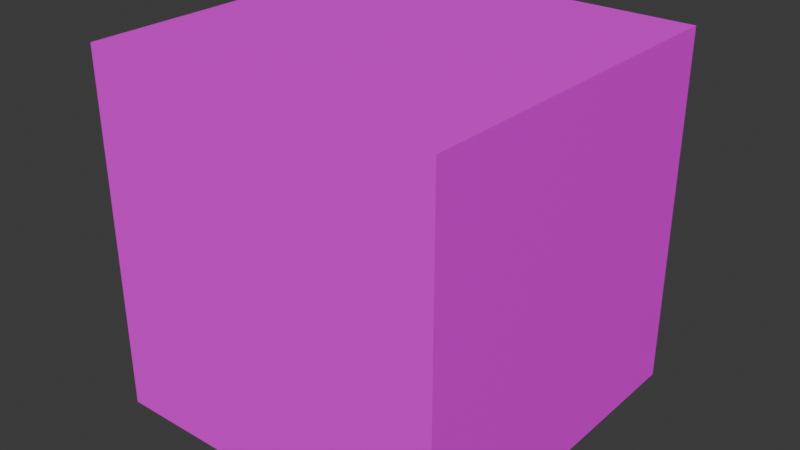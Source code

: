 # Source: Roboto.blend  (saved by Blender 4.5.90; exported with 4.5.12 LTS)
import bpy
from mathutils import Matrix  # noqa: F401  (used for matrix-valued properties, if any)

bpy.ops.wm.read_factory_settings(use_empty=True)
scene = bpy.context.scene
scene.name = 'Scene'

# ---- collections
col_collection = bpy.data.collections.new('Collection'); scene.collection.children.link(col_collection)

# ---- images (referenced by path relative to the original .blend; pixels are not part of the script)
import os
ASSET_DIR = os.environ.get("B2B_ASSET_DIR", "")  # directory of the original .blend (textures are referenced by path, not embedded)
HERE = os.path.dirname(os.path.abspath(__file__))  # packed textures are extracted next to this script under _unpacked/

def load_image(name, relpath, width, height, colorspace="sRGB"):
    """Load a texture the original file referenced (path relative to the .blend, or extracted next to this script)."""
    p = next((c for c in (os.path.join(HERE, relpath), os.path.join(ASSET_DIR, relpath)) if relpath and os.path.exists(c)), "")
    if p:
        img = bpy.data.images.load(p, check_existing=True)
        img.name = name
    else:  # same state as the original file: an image datablock whose file is absent (Cycles renders it pink)
        img = bpy.data.images.new(name, width, height)
        img.source = "FILE"
        img.filepath = "//" + (relpath or name)
    img.colorspace_settings.name = colorspace
    return img
img_roboto_png = load_image('Roboto.png', 'Roboto.png', 1024, 1024, 'sRGB')

# ---- materials (node trees are filled in below, after node groups)
mat_material = bpy.data.materials.new('Material')
mat_material.alpha_threshold = 0.0
mat_material.roughness = 0.5
mat_material.line_color = (0.0, 0.0, 0.0, 1.0)

# ---- material node trees
mat_material.use_nodes = True; mat_material.node_tree.nodes.clear()
_N = mat_material.node_tree.nodes; _L = mat_material.node_tree.links
n0 = _N.new('ShaderNodeOutputMaterial'); n0.name = 'Material Output'; n0.location = (200, 100)
n1 = _N.new('ShaderNodeBsdfPrincipled'); n1.name = 'Principled BSDF'; n1.location = (-200, 100)
n1.inputs[3].default_value = 1.45
n2 = _N.new('ShaderNodeTexImage'); n2.name = 'Image Texture'; n2.location = (-501, 120)
n2.image = img_roboto_png
n2.interpolation = 'Closest'
_L.new(n1.outputs[0], n0.inputs[0])
_L.new(n2.outputs[0], n1.inputs[0])
n0.is_active_output = True

# ---- world
world_world = bpy.data.worlds.new('World'); scene.world = world_world
world_world.use_nodes = True; world_world.node_tree.nodes.clear()
_N = world_world.node_tree.nodes; _L = world_world.node_tree.links
n0 = _N.new('ShaderNodeOutputWorld'); n0.name = 'World Output'; n0.location = (200, 100)
n1 = _N.new('ShaderNodeBackground'); n1.name = 'Background'; n1.location = (-200, 100)
n1.inputs[0].default_value = (0.05088, 0.05088, 0.05088, 1.0)
_L.new(n1.outputs[0], n0.inputs[0])
n0.is_active_output = True
world_world.color = (0.05088, 0.05088, 0.05088)
world_world.sun_shadow_jitter_overblur = 0.0

# ---- meshes
me_cube = bpy.data.meshes.new('Cube')
me_cube.from_pydata([(1.0, 1.0, 1.0), (1.0, 1.0, -1.0), (1.0, -1.0, 1.0), (1.0, -1.0, -1.0), (-1.0, 1.0, 1.0), (-1.0, 1.0, -1.0), (-1.0, -1.0, 1.0), (-1.0, -1.0, -1.0), (-1.0, 1.0, -1.0), (-1.0, 1.0, -1.0), (-1.0, 1.0, -1.0), (-1.0, -1.0, -1.0), (-1.0, -1.0, -1.0), (-1.0, -1.0, -1.0), (-1.0, -1.0, -1.0), (1.0, 1.0, -1.0), (1.0, 1.0, -1.0), (1.0, 1.0, -1.0), (1.0, 1.0, -1.0), (1.0, 1.0, 1.0), (1.0, 1.0, 1.0), (1.0, 1.0, 1.0), (-1.0, -1.0, 1.0), (-1.0, -1.0, 1.0), (-1.0, -1.0, 1.0), (1.0, -1.0, 1.0), (1.0, -1.0, 1.0), (1.0, -1.0, 1.0), (1.0, -1.0, 1.0), (1.0, -1.0, -1.0), (1.0, -1.0, -1.0), (1.0, -1.0, -1.0), (-1.0, 1.0, 1.0), (-1.0, 1.0, 1.0), (-1.0, 1.0, 1.0), (-1.0, 1.0, 1.0)], [], [(34, 27, 20), (25, 12, 29), (22, 8, 11), (15, 13, 9), (19, 30, 16), (32, 17, 10), (33, 23, 26), (28, 6, 14), (24, 35, 5), (18, 31, 7), (0, 2, 3), (4, 21, 1)])
_k = set([(0, 2), (0, 3), (1, 4), (1, 21), (2, 3), (4, 21), (5, 24), (5, 35), (6, 14), (6, 28), (7, 18), (7, 31), (8, 11), (8, 22), (9, 13), (9, 15), (10, 17), (10, 32), (11, 22), (12, 25), (12, 29), (13, 15), (14, 28), (16, 19), (16, 30), (17, 32), (18, 31), (19, 30), (20, 27), (20, 34), (23, 26), (23, 33), (24, 35), (25, 29), (26, 33), (27, 34)])
me_cube.attributes.new('sharp_edge', 'BOOLEAN', 'EDGE').data.foreach_set('value', [ (min(e.vertices), max(e.vertices)) in _k for e in me_cube.edges])
_uv = me_cube.uv_layers.new(name='UVMap')
_uv.uv.foreach_set('vector', [0.6709, 0.0008845, 0.3319, 1.003, 0.6677, 1.001, 0.671, 1.001, 0.9959, 0.008828, 0.9984, 0.9902, 0.332, 0.01548, 0.6748, 1.004, 0.3363, 0.9975, 0.6659, 0.002384, 0.3341, 0.9976, 0.3341, 0.002384, 0.3318, 0.9979, -0.0004761, 0.001693, 0.3317, 0.001287, 0.9974, 1.0, 0.664, -0.0001378, 0.9974, -0.0001378, 0.6709, 0.0008845, 0.335, 0.002636, 0.3319, 1.003, 0.671, 1.001, 0.6684, 0.01027, 0.9959, 0.008828, 0.332, 0.01548, 0.6732, 0.00251, 0.6748, 1.004, 0.6659, 0.002384, 0.6659, 0.9976, 0.3341, 0.9976, 0.3318, 0.9979, -0.0002535, 0.9995, -0.0004761, 0.001693, 0.9974, 1.0, 0.664, 1.0, 0.664, -0.0001378])
me_cube.materials.append(mat_material)
me_cube.use_mirror_vertex_groups = False
me_cube.update()

# ---- objects
ob_cube = bpy.data.objects.new('Cube', me_cube)

# ---- transforms, parenting, visibility, modifiers, constraints
ob_cube.location = (0.0, 0.0, 0.0)
ob_cube.lock_rotations_4d = False
ob_cube.empty_display_type = 'ARROWS'
ob_cube.lineart.crease_threshold = 0.0

# ---- collection membership
col_collection.objects.link(ob_cube)

# ---- scene / render settings (as saved in the file)
scene.frame_start = 1; scene.frame_end = 250; scene.frame_set(1)
scene.render.engine = 'BLENDER_EEVEE_NEXT'
bpy.context.view_layer.update()

# ---- added for rendering (the .blend has no active camera and no usable light): camera, sun
cam_auto = bpy.data.cameras.new('AutoCamera')
cam_auto.lens = 50.0
cam_auto.sensor_width = 36.0
cam_auto.clip_end = 1000.0
ob_auto_camera = bpy.data.objects.new('AutoCamera', cam_auto)
scene.collection.objects.link(ob_auto_camera)
ob_auto_camera.location = (3.20507, -3.84609, 2.56406)
ob_auto_camera.rotation_euler = (1.09748, -7.21219e-08, 0.694738)
scene.camera = ob_auto_camera
light_auto_sun = bpy.data.lights.new('AutoSun', 'SUN')
light_auto_sun.energy = 3.0
light_auto_sun.angle = 0.0523599
ob_auto_sun = bpy.data.objects.new('AutoSun', light_auto_sun)
scene.collection.objects.link(ob_auto_sun)
ob_auto_sun.rotation_euler = (0.872665, 0.174533, 0.523599)
bpy.context.view_layer.update()
